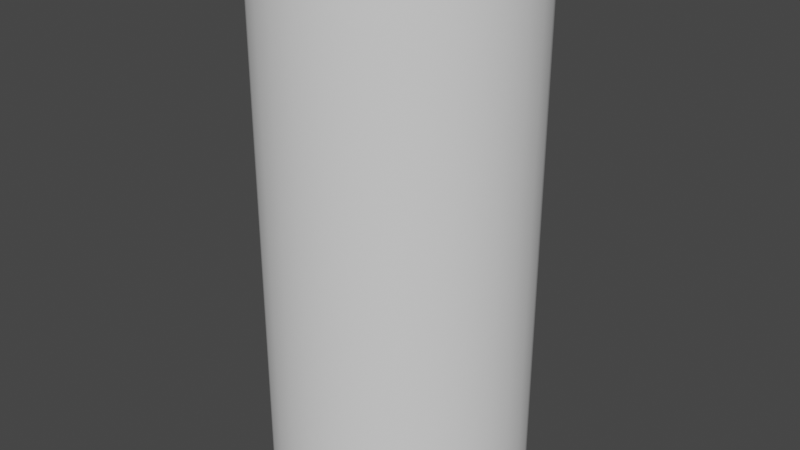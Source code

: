 # Source: PlacementSpot.blend  (saved by Blender 2.82.7; exported with 4.5.12 LTS)
import bpy
from mathutils import Matrix  # noqa: F401  (used for matrix-valued properties, if any)

bpy.ops.wm.read_factory_settings(use_empty=True)
scene = bpy.context.scene
scene.name = 'Scene'

# ---- collections
col_collection = bpy.data.collections.new('Collection'); scene.collection.children.link(col_collection)

# ---- world
world_world = bpy.data.worlds.new('World'); scene.world = world_world
world_world.use_nodes = True; world_world.node_tree.nodes.clear()
_N = world_world.node_tree.nodes; _L = world_world.node_tree.links
n0 = _N.new('ShaderNodeOutputWorld'); n0.name = 'World Output'; n0.location = (300, 300)
n1 = _N.new('ShaderNodeBackground'); n1.name = 'Background'; n1.location = (10, 300)
n1.inputs[0].default_value = (0.05088, 0.05088, 0.05088, 1.0)
_L.new(n1.outputs[0], n0.inputs[0])
n0.is_active_output = True
world_world.color = (0.05088, 0.05088, 0.05088)
world_world.use_sun_shadow = False
world_world.sun_shadow_jitter_overblur = 0.0

# ---- meshes
me_cylinder = bpy.data.meshes.new('Cylinder')
me_cylinder.from_pydata([(0.0, 1.0, 0.0), (0.0, 1.0, 4.0), (0.1951, 0.9808, 0.0), (0.1951, 0.9808, 4.0), (0.3827, 0.9239, 0.0), (0.3827, 0.9239, 4.0), (0.5556, 0.8315, 0.0), (0.5556, 0.8315, 4.0), (0.7071, 0.7071, 0.0), (0.7071, 0.7071, 4.0), (0.8315, 0.5556, 0.0), (0.8315, 0.5556, 4.0), (0.9239, 0.3827, 0.0), (0.9239, 0.3827, 4.0), (0.9808, 0.1951, 0.0), (0.9808, 0.1951, 4.0), (1.0, 7.55e-08, 0.0), (1.0, 7.55e-08, 4.0), (0.9808, -0.1951, 0.0), (0.9808, -0.1951, 4.0), (0.9239, -0.3827, 0.0), (0.9239, -0.3827, 4.0), (0.8315, -0.5556, 0.0), (0.8315, -0.5556, 4.0), (0.7071, -0.7071, 0.0), (0.7071, -0.7071, 4.0), (0.5556, -0.8315, 0.0), (0.5556, -0.8315, 4.0), (0.3827, -0.9239, 0.0), (0.3827, -0.9239, 4.0), (0.1951, -0.9808, 0.0), (0.1951, -0.9808, 4.0), (-3.258e-07, -1.0, 0.0), (-3.258e-07, -1.0, 4.0), (-0.1951, -0.9808, 0.0), (-0.1951, -0.9808, 4.0), (-0.3827, -0.9239, 0.0), (-0.3827, -0.9239, 4.0), (-0.5556, -0.8315, 0.0), (-0.5556, -0.8315, 4.0), (-0.7071, -0.7071, 0.0), (-0.7071, -0.7071, 4.0), (-0.8315, -0.5556, 0.0), (-0.8315, -0.5556, 4.0), (-0.9239, -0.3827, 0.0), (-0.9239, -0.3827, 4.0), (-0.9808, -0.1951, 0.0), (-0.9808, -0.1951, 4.0), (-1.0, 9.656e-07, 0.0), (-1.0, 9.656e-07, 4.0), (-0.9808, 0.1951, 0.0), (-0.9808, 0.1951, 4.0), (-0.9239, 0.3827, 0.0), (-0.9239, 0.3827, 4.0), (-0.8315, 0.5556, 0.0), (-0.8315, 0.5556, 4.0), (-0.7071, 0.7071, 0.0), (-0.7071, 0.7071, 4.0), (-0.5556, 0.8315, 0.0), (-0.5556, 0.8315, 4.0), (-0.3827, 0.9239, 0.0), (-0.3827, 0.9239, 4.0), (-0.1951, 0.9808, 0.0), (-0.1951, 0.9808, 4.0)], [], [(0, 1, 3, 2), (2, 3, 5, 4), (4, 5, 7, 6), (6, 7, 9, 8), (8, 9, 11, 10), (10, 11, 13, 12), (12, 13, 15, 14), (14, 15, 17, 16), (16, 17, 19, 18), (18, 19, 21, 20), (20, 21, 23, 22), (22, 23, 25, 24), (24, 25, 27, 26), (26, 27, 29, 28), (28, 29, 31, 30), (30, 31, 33, 32), (32, 33, 35, 34), (34, 35, 37, 36), (36, 37, 39, 38), (38, 39, 41, 40), (40, 41, 43, 42), (42, 43, 45, 44), (44, 45, 47, 46), (46, 47, 49, 48), (48, 49, 51, 50), (50, 51, 53, 52), (52, 53, 55, 54), (54, 55, 57, 56), (56, 57, 59, 58), (58, 59, 61, 60), (60, 61, 63, 62), (62, 63, 1, 0)])
me_cylinder.polygons.foreach_set('use_smooth', [True] * 32)
_uv = me_cylinder.uv_layers.new(name='UVMap')
_uv.uv.foreach_set('vector', [0.779, 4.768e-07, 0.779, 1.0, 0.75, 1.0, 0.75, 5.364e-07, 0.75, 5.364e-07, 0.75, 1.0, 0.7254, 1.0, 0.7254, 5.364e-07, 0.2254, 0.0, 0.2254, 1.0, 0.1964, 1.0, 0.1964, 5.96e-08, 0.1964, 5.96e-08, 0.1964, 1.0, 0.1643, 1.0, 0.1643, 5.96e-08, 0.1643, 5.96e-08, 0.1643, 1.0, 0.1301, 1.0, 0.1301, 5.96e-08, 0.1301, 5.96e-08, 0.1301, 1.0, 0.09528, 1.0, 0.09528, 1.192e-07, 0.09528, 1.192e-07, 0.09528, 1.0, 0.06112, 1.0, 0.06112, 1.192e-07, 0.06112, 1.192e-07, 0.06112, 1.0, 0.02895, 1.0, 0.02895, 1.192e-07, 0.02895, 1.192e-07, 0.02895, 1.0, 2.384e-07, 1.0, 0.0, 1.192e-07, 0.4754, 1.192e-07, 0.4754, 1.0, 0.4508, 1.0, 0.4508, 1.192e-07, 0.4508, 1.192e-07, 0.4508, 1.0, 0.4218, 1.0, 0.4218, 1.192e-07, 0.4218, 1.192e-07, 0.4218, 1.0, 0.3896, 1.0, 0.3896, 1.192e-07, 0.3896, 1.192e-07, 0.3896, 1.0, 0.3555, 1.0, 0.3555, 1.788e-07, 0.3555, 1.788e-07, 0.3555, 1.0, 0.3207, 1.0, 0.3207, 1.788e-07, 0.3207, 1.788e-07, 0.3207, 1.0, 0.2865, 1.0, 0.2865, 1.788e-07, 0.2865, 1.788e-07, 0.2865, 1.0, 0.2543, 1.0, 0.2543, 1.788e-07, 0.2543, 1.788e-07, 0.2543, 1.0, 0.2254, 1.0, 0.2254, 1.788e-07, 0.7254, 5.96e-08, 0.7254, 1.0, 0.7008, 1.0, 0.7008, 5.96e-08, 0.7008, 5.96e-08, 0.7008, 1.0, 0.6718, 1.0, 0.6718, 5.96e-08, 0.6718, 5.96e-08, 0.6718, 1.0, 0.6396, 1.0, 0.6396, 1.192e-07, 0.6396, 1.192e-07, 0.6396, 1.0, 0.6055, 1.0, 0.6055, 1.192e-07, 0.6055, 1.192e-07, 0.6055, 1.0, 0.5707, 1.0, 0.5707, 1.192e-07, 0.5707, 1.192e-07, 0.5707, 1.0, 0.5365, 1.0, 0.5365, 1.788e-07, 0.5365, 1.788e-07, 0.5365, 1.0, 0.5043, 1.0, 0.5043, 1.788e-07, 0.5043, 1.788e-07, 0.5043, 1.0, 0.4754, 1.0, 0.4754, 1.788e-07, 1.0, 4.172e-07, 1.0, 1.0, 0.9754, 1.0, 0.9754, 4.172e-07, 0.9754, 4.172e-07, 0.9754, 1.0, 0.9464, 1.0, 0.9464, 4.172e-07, 0.9464, 4.172e-07, 0.9464, 1.0, 0.9143, 1.0, 0.9143, 4.768e-07, 0.9143, 4.768e-07, 0.9143, 1.0, 0.8801, 1.0, 0.8801, 4.768e-07, 0.8801, 4.768e-07, 0.8801, 1.0, 0.8453, 1.0, 0.8453, 4.768e-07, 0.8453, 4.768e-07, 0.8453, 1.0, 0.8111, 1.0, 0.8111, 4.768e-07, 0.8111, 4.768e-07, 0.8111, 1.0, 0.779, 1.0, 0.779, 4.768e-07])
me_cylinder.use_remesh_fix_poles = True
me_cylinder.use_remesh_preserve_attributes = False
me_cylinder.use_mirror_vertex_groups = False
me_cylinder.update()

# ---- objects
ob_cylinder = bpy.data.objects.new('Cylinder', me_cylinder)

# ---- transforms, parenting, visibility, modifiers, constraints
ob_cylinder.location = (0.0, 0.0, 0.0)
ob_cylinder.lineart.crease_threshold = 0.0

# ---- collection membership
col_collection.objects.link(ob_cylinder)

# ---- scene / render settings (as saved in the file)
scene.frame_start = 1; scene.frame_end = 250; scene.frame_set(1)
scene.render.engine = 'BLENDER_EEVEE_NEXT'
scene.cycles.use_denoising = False
scene.cycles.samples = 128
scene.cycles.sampling_pattern = 'TABULATED_SOBOL'
scene.cycles.use_adaptive_sampling = False
scene.cycles.use_light_tree = False
scene.view_settings.view_transform = 'Filmic'
bpy.context.view_layer.update()

# ---- added for rendering (the .blend has no active camera and no usable light): camera, sun
cam_auto = bpy.data.cameras.new('AutoCamera')
cam_auto.lens = 50.0
cam_auto.sensor_width = 36.0
cam_auto.clip_end = 1000.0
ob_auto_camera = bpy.data.objects.new('AutoCamera', cam_auto)
scene.collection.objects.link(ob_auto_camera)
ob_auto_camera.location = (4.53266, -5.43919, 5.62613)
ob_auto_camera.rotation_euler = (1.09748, -7.21219e-08, 0.694738)
scene.camera = ob_auto_camera
light_auto_sun = bpy.data.lights.new('AutoSun', 'SUN')
light_auto_sun.energy = 3.0
light_auto_sun.angle = 0.0523599
ob_auto_sun = bpy.data.objects.new('AutoSun', light_auto_sun)
scene.collection.objects.link(ob_auto_sun)
ob_auto_sun.rotation_euler = (0.872665, 0.174533, 0.523599)
bpy.context.view_layer.update()
